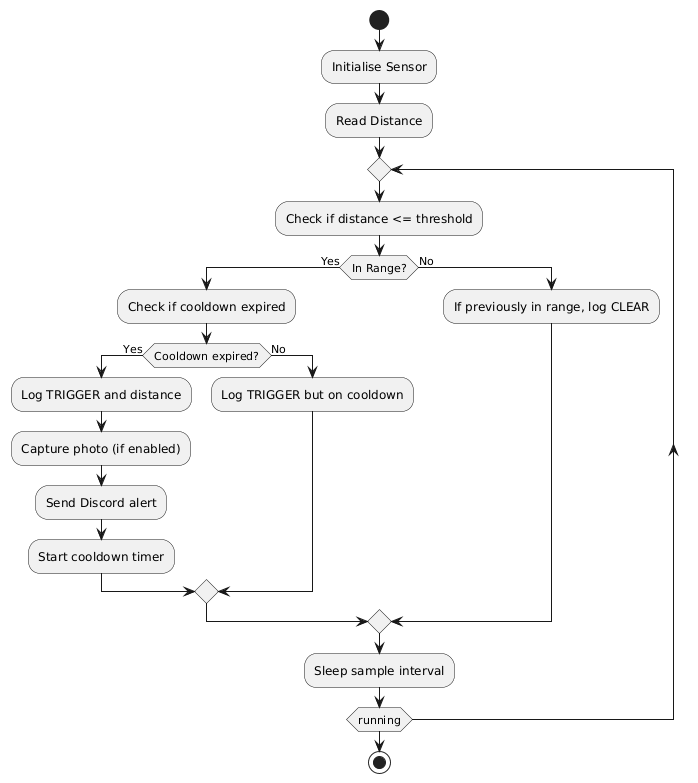

The diagram above was rendered by PlantUML. Its source (embedded in the PNG):
@startuml
start

:Initialise Sensor;
:Read Distance;

repeat
  :Check if distance <= threshold;
  if (In Range?) then (Yes)
    :Check if cooldown expired;
    if (Cooldown expired?) then (Yes)
      :Log TRIGGER and distance;
      :Capture photo (if enabled);
      :Send Discord alert;
      :Start cooldown timer;
    else (No)
      :Log TRIGGER but on cooldown;
    endif
  else (No)
    :If previously in range, log CLEAR;
  endif
  :Sleep sample interval;
repeat while (running)

stop
@enduml